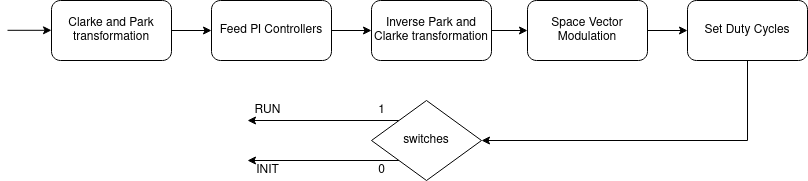

The diagram above was exported from draw.io. Its source (the exported page's mxGraphModel, read from the mxfile embedded in the PNG):
<mxGraphModel dx="981" dy="510" grid="1" gridSize="10" guides="1" tooltips="1" connect="1" arrows="1" fold="1" page="1" pageScale="1" pageWidth="827" pageHeight="1169" math="0" shadow="0">
  <root>
    <mxCell id="0" />
    <mxCell id="1" parent="0" />
    <mxCell id="2" value="" style="edgeStyle=orthogonalEdgeStyle;rounded=0;orthogonalLoop=1;jettySize=auto;html=1;startArrow=none;startFill=0;" edge="1" source="3" target="6" parent="1">
      <mxGeometry relative="1" as="geometry" />
    </mxCell>
    <mxCell id="3" value="Clarke and Park transformation" style="rounded=1;whiteSpace=wrap;html=1;" vertex="1" parent="1">
      <mxGeometry x="54" y="770" width="120" height="60" as="geometry" />
    </mxCell>
    <mxCell id="4" value="" style="endArrow=classic;html=1;" edge="1" parent="1">
      <mxGeometry width="50" height="50" relative="1" as="geometry">
        <mxPoint x="10.000000000000114" y="799.8" as="sourcePoint" />
        <mxPoint x="54" y="799.8" as="targetPoint" />
      </mxGeometry>
    </mxCell>
    <mxCell id="5" value="" style="edgeStyle=orthogonalEdgeStyle;rounded=0;orthogonalLoop=1;jettySize=auto;html=1;startArrow=none;startFill=0;" edge="1" source="6" target="8" parent="1">
      <mxGeometry relative="1" as="geometry" />
    </mxCell>
    <mxCell id="6" value="Feed PI Controllers" style="whiteSpace=wrap;html=1;rounded=1;" vertex="1" parent="1">
      <mxGeometry x="214" y="770" width="120" height="60" as="geometry" />
    </mxCell>
    <mxCell id="7" value="" style="edgeStyle=orthogonalEdgeStyle;rounded=0;orthogonalLoop=1;jettySize=auto;html=1;startArrow=none;startFill=0;" edge="1" source="8" target="10" parent="1">
      <mxGeometry relative="1" as="geometry" />
    </mxCell>
    <mxCell id="8" value="Inverse Park and Clarke transformation" style="whiteSpace=wrap;html=1;rounded=1;" vertex="1" parent="1">
      <mxGeometry x="374" y="770" width="120" height="60" as="geometry" />
    </mxCell>
    <mxCell id="9" value="" style="edgeStyle=orthogonalEdgeStyle;rounded=0;orthogonalLoop=1;jettySize=auto;html=1;startArrow=none;startFill=0;" edge="1" source="10" target="12" parent="1">
      <mxGeometry relative="1" as="geometry" />
    </mxCell>
    <mxCell id="10" value="Space Vector Modulation" style="whiteSpace=wrap;html=1;rounded=1;" vertex="1" parent="1">
      <mxGeometry x="530" y="770" width="120" height="60" as="geometry" />
    </mxCell>
    <mxCell id="11" style="edgeStyle=orthogonalEdgeStyle;rounded=0;orthogonalLoop=1;jettySize=auto;html=1;exitX=0.5;exitY=1;exitDx=0;exitDy=0;entryX=1;entryY=0.5;entryDx=0;entryDy=0;startArrow=none;startFill=0;" edge="1" source="12" target="15" parent="1">
      <mxGeometry relative="1" as="geometry" />
    </mxCell>
    <mxCell id="12" value="Set Duty Cycles" style="whiteSpace=wrap;html=1;rounded=1;" vertex="1" parent="1">
      <mxGeometry x="690" y="770" width="120" height="60" as="geometry" />
    </mxCell>
    <mxCell id="13" style="edgeStyle=orthogonalEdgeStyle;rounded=0;orthogonalLoop=1;jettySize=auto;html=1;exitX=0;exitY=0;exitDx=0;exitDy=0;startArrow=none;startFill=0;" edge="1" source="15" parent="1">
      <mxGeometry relative="1" as="geometry">
        <mxPoint x="250" y="890" as="targetPoint" />
        <Array as="points">
          <mxPoint x="250" y="890" />
        </Array>
      </mxGeometry>
    </mxCell>
    <mxCell id="14" style="edgeStyle=orthogonalEdgeStyle;rounded=0;orthogonalLoop=1;jettySize=auto;html=1;exitX=0;exitY=1;exitDx=0;exitDy=0;startArrow=none;startFill=0;" edge="1" source="15" parent="1">
      <mxGeometry relative="1" as="geometry">
        <mxPoint x="250" y="930" as="targetPoint" />
      </mxGeometry>
    </mxCell>
    <mxCell id="15" value="switches" style="rhombus;whiteSpace=wrap;html=1;" vertex="1" parent="1">
      <mxGeometry x="374" y="870" width="110" height="80" as="geometry" />
    </mxCell>
    <mxCell id="16" value="1" style="text;html=1;align=center;verticalAlign=middle;resizable=0;points=[];autosize=1;strokeColor=none;" vertex="1" parent="1">
      <mxGeometry x="374" y="870" width="20" height="20" as="geometry" />
    </mxCell>
    <mxCell id="17" value="RUN" style="text;html=1;align=center;verticalAlign=middle;resizable=0;points=[];autosize=1;strokeColor=none;" vertex="1" parent="1">
      <mxGeometry x="250" y="870" width="40" height="20" as="geometry" />
    </mxCell>
    <mxCell id="18" value="INIT" style="text;html=1;align=center;verticalAlign=middle;resizable=0;points=[];autosize=1;strokeColor=none;" vertex="1" parent="1">
      <mxGeometry x="250" y="930" width="40" height="20" as="geometry" />
    </mxCell>
    <mxCell id="19" value="0" style="text;html=1;align=center;verticalAlign=middle;resizable=0;points=[];autosize=1;strokeColor=none;" vertex="1" parent="1">
      <mxGeometry x="374" y="930" width="20" height="20" as="geometry" />
    </mxCell>
  </root>
</mxGraphModel>